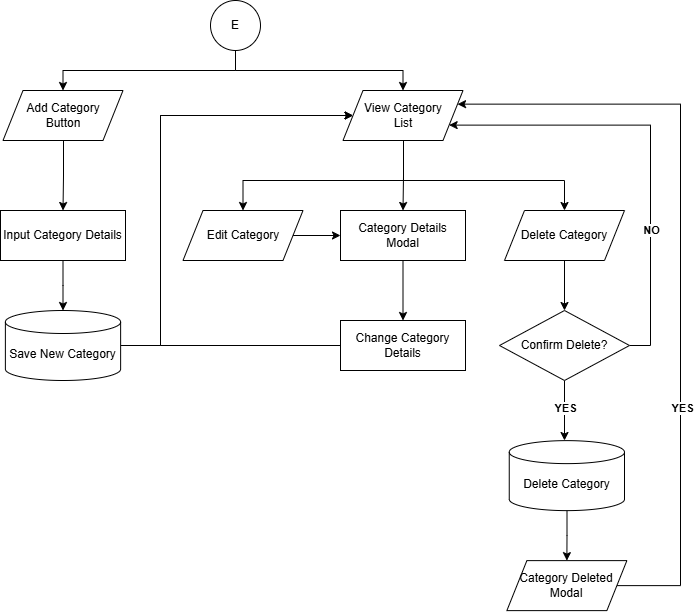

The diagram above was exported from draw.io. Its source (the exported page's mxGraphModel, read from the mxfile embedded in the PNG):
<mxGraphModel dx="1374" dy="639" grid="1" gridSize="10" guides="1" tooltips="1" connect="1" arrows="1" fold="1" page="1" pageScale="1" pageWidth="827" pageHeight="1169" math="0" shadow="0">
  <root>
    <mxCell id="CICVqwiESxlchuBYagYy-0" />
    <mxCell id="CICVqwiESxlchuBYagYy-1" parent="CICVqwiESxlchuBYagYy-0" />
    <mxCell id="CICVqwiESxlchuBYagYy-2" edge="1" parent="CICVqwiESxlchuBYagYy-1" style="edgeStyle=orthogonalEdgeStyle;rounded=0;orthogonalLoop=1;jettySize=auto;html=1;entryX=0.5;entryY=0;entryDx=0;entryDy=0;" target="CICVqwiESxlchuBYagYy-4">
      <mxGeometry relative="1" as="geometry">
        <Array as="points">
          <mxPoint x="309.5" y="330" />
          <mxPoint x="476.5" y="330" />
        </Array>
        <mxPoint x="309" y="310" as="sourcePoint" />
      </mxGeometry>
    </mxCell>
    <mxCell id="CICVqwiESxlchuBYagYy-3" edge="1" parent="CICVqwiESxlchuBYagYy-1" style="edgeStyle=orthogonalEdgeStyle;rounded=0;orthogonalLoop=1;jettySize=auto;html=1;entryX=0.5;entryY=0;entryDx=0;entryDy=0;" target="CICVqwiESxlchuBYagYy-5">
      <mxGeometry relative="1" as="geometry">
        <Array as="points">
          <mxPoint x="309.5" y="330" />
          <mxPoint x="136.5" y="330" />
        </Array>
        <mxPoint x="309" y="310" as="sourcePoint" />
      </mxGeometry>
    </mxCell>
    <mxCell id="CICVqwiESxlchuBYagYy-4" parent="CICVqwiESxlchuBYagYy-1" style="shape=parallelogram;perimeter=parallelogramPerimeter;whiteSpace=wrap;html=1;fixedSize=1;" value="View Category &lt;br&gt;List" vertex="1">
      <mxGeometry height="50" width="120" x="416.5" y="350" as="geometry" />
    </mxCell>
    <mxCell id="CICVqwiESxlchuBYagYy-5" parent="CICVqwiESxlchuBYagYy-1" style="shape=parallelogram;perimeter=parallelogramPerimeter;whiteSpace=wrap;html=1;fixedSize=1;" value="Add Category&lt;br&gt;Button" vertex="1">
      <mxGeometry height="50" width="120" x="76.5" y="350" as="geometry" />
    </mxCell>
    <mxCell id="CICVqwiESxlchuBYagYy-6" edge="1" parent="CICVqwiESxlchuBYagYy-1" style="edgeStyle=orthogonalEdgeStyle;rounded=0;orthogonalLoop=1;jettySize=auto;html=1;" target="CICVqwiESxlchuBYagYy-8" value="">
      <mxGeometry relative="1" as="geometry">
        <mxPoint x="137" y="400" as="sourcePoint" />
      </mxGeometry>
    </mxCell>
    <mxCell id="CICVqwiESxlchuBYagYy-7" edge="1" parent="CICVqwiESxlchuBYagYy-1" source="CICVqwiESxlchuBYagYy-8" style="edgeStyle=orthogonalEdgeStyle;rounded=0;orthogonalLoop=1;jettySize=auto;html=1;" target="CICVqwiESxlchuBYagYy-10" value="">
      <mxGeometry relative="1" as="geometry" />
    </mxCell>
    <mxCell id="CICVqwiESxlchuBYagYy-8" parent="CICVqwiESxlchuBYagYy-1" style="rounded=0;whiteSpace=wrap;html=1;" value="Input Category Details" vertex="1">
      <mxGeometry height="50" width="125" x="74" y="470" as="geometry" />
    </mxCell>
    <mxCell id="CICVqwiESxlchuBYagYy-9" edge="1" parent="CICVqwiESxlchuBYagYy-1" source="CICVqwiESxlchuBYagYy-10" style="edgeStyle=orthogonalEdgeStyle;rounded=0;orthogonalLoop=1;jettySize=auto;html=1;entryX=0;entryY=0.5;entryDx=0;entryDy=0;" target="CICVqwiESxlchuBYagYy-4">
      <mxGeometry relative="1" as="geometry">
        <Array as="points">
          <mxPoint x="234" y="605" />
          <mxPoint x="234" y="375" />
        </Array>
      </mxGeometry>
    </mxCell>
    <mxCell id="CICVqwiESxlchuBYagYy-10" parent="CICVqwiESxlchuBYagYy-1" style="shape=cylinder3;whiteSpace=wrap;html=1;boundedLbl=1;backgroundOutline=1;size=11.500000000000114;" value="Save New Category" vertex="1">
      <mxGeometry height="70" width="115.25" x="78.88000000000011" y="570" as="geometry" />
    </mxCell>
    <mxCell id="CICVqwiESxlchuBYagYy-11" edge="1" parent="CICVqwiESxlchuBYagYy-1" style="edgeStyle=orthogonalEdgeStyle;rounded=0;orthogonalLoop=1;jettySize=auto;html=1;entryX=0.5;entryY=0;entryDx=0;entryDy=0;" target="CICVqwiESxlchuBYagYy-17">
      <mxGeometry relative="1" as="geometry">
        <Array as="points">
          <mxPoint x="476.5" y="440" />
          <mxPoint x="638.5" y="440" />
        </Array>
        <mxPoint x="477" y="400" as="sourcePoint" />
      </mxGeometry>
    </mxCell>
    <mxCell id="CICVqwiESxlchuBYagYy-12" edge="1" parent="CICVqwiESxlchuBYagYy-1" style="edgeStyle=orthogonalEdgeStyle;rounded=0;orthogonalLoop=1;jettySize=auto;html=1;entryX=0.5;entryY=0;entryDx=0;entryDy=0;" target="CICVqwiESxlchuBYagYy-19">
      <mxGeometry relative="1" as="geometry">
        <Array as="points">
          <mxPoint x="476.5" y="440" />
          <mxPoint x="316.5" y="440" />
        </Array>
        <mxPoint x="477" y="400" as="sourcePoint" />
      </mxGeometry>
    </mxCell>
    <mxCell id="CICVqwiESxlchuBYagYy-13" edge="1" parent="CICVqwiESxlchuBYagYy-1" style="edgeStyle=orthogonalEdgeStyle;rounded=0;orthogonalLoop=1;jettySize=auto;html=1;entryX=0.5;entryY=0;entryDx=0;entryDy=0;" target="CICVqwiESxlchuBYagYy-15">
      <mxGeometry relative="1" as="geometry">
        <mxPoint x="477" y="400" as="sourcePoint" />
      </mxGeometry>
    </mxCell>
    <mxCell id="CICVqwiESxlchuBYagYy-14" edge="1" parent="CICVqwiESxlchuBYagYy-1" source="CICVqwiESxlchuBYagYy-15" style="edgeStyle=orthogonalEdgeStyle;rounded=0;orthogonalLoop=1;jettySize=auto;html=1;" target="CICVqwiESxlchuBYagYy-21" value="">
      <mxGeometry relative="1" as="geometry" />
    </mxCell>
    <mxCell id="CICVqwiESxlchuBYagYy-15" parent="CICVqwiESxlchuBYagYy-1" style="rounded=0;whiteSpace=wrap;html=1;" value="Category Details&lt;br&gt;Modal" vertex="1">
      <mxGeometry height="50" width="125" x="414" y="470" as="geometry" />
    </mxCell>
    <mxCell id="CICVqwiESxlchuBYagYy-16" edge="1" parent="CICVqwiESxlchuBYagYy-1" source="CICVqwiESxlchuBYagYy-17" style="edgeStyle=orthogonalEdgeStyle;rounded=0;orthogonalLoop=1;jettySize=auto;html=1;" target="CICVqwiESxlchuBYagYy-26" value="">
      <mxGeometry relative="1" as="geometry" />
    </mxCell>
    <mxCell id="CICVqwiESxlchuBYagYy-17" parent="CICVqwiESxlchuBYagYy-1" style="shape=parallelogram;perimeter=parallelogramPerimeter;whiteSpace=wrap;html=1;fixedSize=1;" value="Delete Category" vertex="1">
      <mxGeometry height="50" width="120" x="578" y="470" as="geometry" />
    </mxCell>
    <mxCell id="CICVqwiESxlchuBYagYy-18" edge="1" parent="CICVqwiESxlchuBYagYy-1" source="CICVqwiESxlchuBYagYy-19" style="edgeStyle=orthogonalEdgeStyle;rounded=0;orthogonalLoop=1;jettySize=auto;html=1;" target="CICVqwiESxlchuBYagYy-15" value="">
      <mxGeometry relative="1" as="geometry" />
    </mxCell>
    <mxCell id="CICVqwiESxlchuBYagYy-19" parent="CICVqwiESxlchuBYagYy-1" style="shape=parallelogram;perimeter=parallelogramPerimeter;whiteSpace=wrap;html=1;fixedSize=1;" value="Edit Category" vertex="1">
      <mxGeometry height="50" width="120" x="256.5" y="470" as="geometry" />
    </mxCell>
    <mxCell id="CICVqwiESxlchuBYagYy-20" edge="1" parent="CICVqwiESxlchuBYagYy-1" source="CICVqwiESxlchuBYagYy-21" style="edgeStyle=orthogonalEdgeStyle;rounded=0;orthogonalLoop=1;jettySize=auto;html=1;entryX=0;entryY=0.5;entryDx=0;entryDy=0;" target="CICVqwiESxlchuBYagYy-4">
      <mxGeometry relative="1" as="geometry">
        <Array as="points">
          <mxPoint x="234" y="605" />
          <mxPoint x="234" y="375" />
        </Array>
      </mxGeometry>
    </mxCell>
    <mxCell id="CICVqwiESxlchuBYagYy-21" parent="CICVqwiESxlchuBYagYy-1" style="rounded=0;whiteSpace=wrap;html=1;" value="Change Category Details" vertex="1">
      <mxGeometry height="50" width="125" x="414" y="580" as="geometry" />
    </mxCell>
    <mxCell id="CICVqwiESxlchuBYagYy-22" edge="1" parent="CICVqwiESxlchuBYagYy-1" source="CICVqwiESxlchuBYagYy-26" style="edgeStyle=orthogonalEdgeStyle;rounded=0;orthogonalLoop=1;jettySize=auto;html=1;" value="">
      <mxGeometry relative="1" as="geometry">
        <mxPoint x="638" y="700" as="targetPoint" />
      </mxGeometry>
    </mxCell>
    <mxCell id="CICVqwiESxlchuBYagYy-23" connectable="0" parent="CICVqwiESxlchuBYagYy-22" style="edgeLabel;html=1;align=center;verticalAlign=middle;resizable=0;points=[];" value="&lt;b&gt;YES&lt;/b&gt;" vertex="1">
      <mxGeometry relative="1" x="-0.0889" as="geometry">
        <mxPoint as="offset" />
      </mxGeometry>
    </mxCell>
    <mxCell id="CICVqwiESxlchuBYagYy-24" edge="1" parent="CICVqwiESxlchuBYagYy-1" source="CICVqwiESxlchuBYagYy-26" style="edgeStyle=orthogonalEdgeStyle;rounded=0;orthogonalLoop=1;jettySize=auto;html=1;entryX=1;entryY=0.75;entryDx=0;entryDy=0;" target="CICVqwiESxlchuBYagYy-4">
      <mxGeometry relative="1" as="geometry">
        <Array as="points">
          <mxPoint x="724" y="605" />
          <mxPoint x="724" y="385" />
        </Array>
      </mxGeometry>
    </mxCell>
    <mxCell id="CICVqwiESxlchuBYagYy-25" connectable="0" parent="CICVqwiESxlchuBYagYy-24" style="edgeLabel;html=1;align=center;verticalAlign=middle;resizable=0;points=[];" value="&lt;b&gt;NO&lt;/b&gt;" vertex="1">
      <mxGeometry relative="1" x="-0.3866" as="geometry">
        <mxPoint as="offset" />
      </mxGeometry>
    </mxCell>
    <mxCell id="CICVqwiESxlchuBYagYy-26" parent="CICVqwiESxlchuBYagYy-1" style="rhombus;whiteSpace=wrap;html=1;" value="Confirm Delete?" vertex="1">
      <mxGeometry height="70" width="130" x="573" y="570" as="geometry" />
    </mxCell>
    <mxCell id="CICVqwiESxlchuBYagYy-27" edge="1" parent="CICVqwiESxlchuBYagYy-1" source="CICVqwiESxlchuBYagYy-28" style="edgeStyle=orthogonalEdgeStyle;rounded=0;orthogonalLoop=1;jettySize=auto;html=1;" target="CICVqwiESxlchuBYagYy-31" value="">
      <mxGeometry relative="1" as="geometry" />
    </mxCell>
    <mxCell id="CICVqwiESxlchuBYagYy-28" parent="CICVqwiESxlchuBYagYy-1" style="shape=cylinder3;whiteSpace=wrap;html=1;boundedLbl=1;backgroundOutline=1;size=11.500000000000114;" value="Delete Category" vertex="1">
      <mxGeometry height="70" width="115.25" x="582.7499999999999" y="700.1235294117644" as="geometry" />
    </mxCell>
    <mxCell id="CICVqwiESxlchuBYagYy-29" edge="1" parent="CICVqwiESxlchuBYagYy-1" source="CICVqwiESxlchuBYagYy-31" style="edgeStyle=orthogonalEdgeStyle;rounded=0;orthogonalLoop=1;jettySize=auto;html=1;entryX=1;entryY=0.25;entryDx=0;entryDy=0;" target="CICVqwiESxlchuBYagYy-4">
      <mxGeometry relative="1" as="geometry">
        <Array as="points">
          <mxPoint x="754" y="845" />
          <mxPoint x="754" y="364" />
        </Array>
      </mxGeometry>
    </mxCell>
    <mxCell id="CICVqwiESxlchuBYagYy-30" connectable="0" parent="CICVqwiESxlchuBYagYy-29" style="edgeLabel;html=1;align=center;verticalAlign=middle;resizable=0;points=[];" value="&lt;b&gt;YES&lt;/b&gt;" vertex="1">
      <mxGeometry relative="1" x="-0.3719" y="-1" as="geometry">
        <mxPoint as="offset" />
      </mxGeometry>
    </mxCell>
    <mxCell id="CICVqwiESxlchuBYagYy-31" parent="CICVqwiESxlchuBYagYy-1" style="shape=parallelogram;perimeter=parallelogramPerimeter;whiteSpace=wrap;html=1;fixedSize=1;" value="Category Deleted&lt;br&gt;Modal" vertex="1">
      <mxGeometry height="50" width="120" x="580.37" y="820.1235294117644" as="geometry" />
    </mxCell>
    <mxCell id="CICVqwiESxlchuBYagYy-32" parent="CICVqwiESxlchuBYagYy-1" style="ellipse;whiteSpace=wrap;html=1;aspect=fixed;" value="E" vertex="1">
      <mxGeometry height="50" width="50" x="284" y="260" as="geometry" />
    </mxCell>
  </root>
</mxGraphModel>